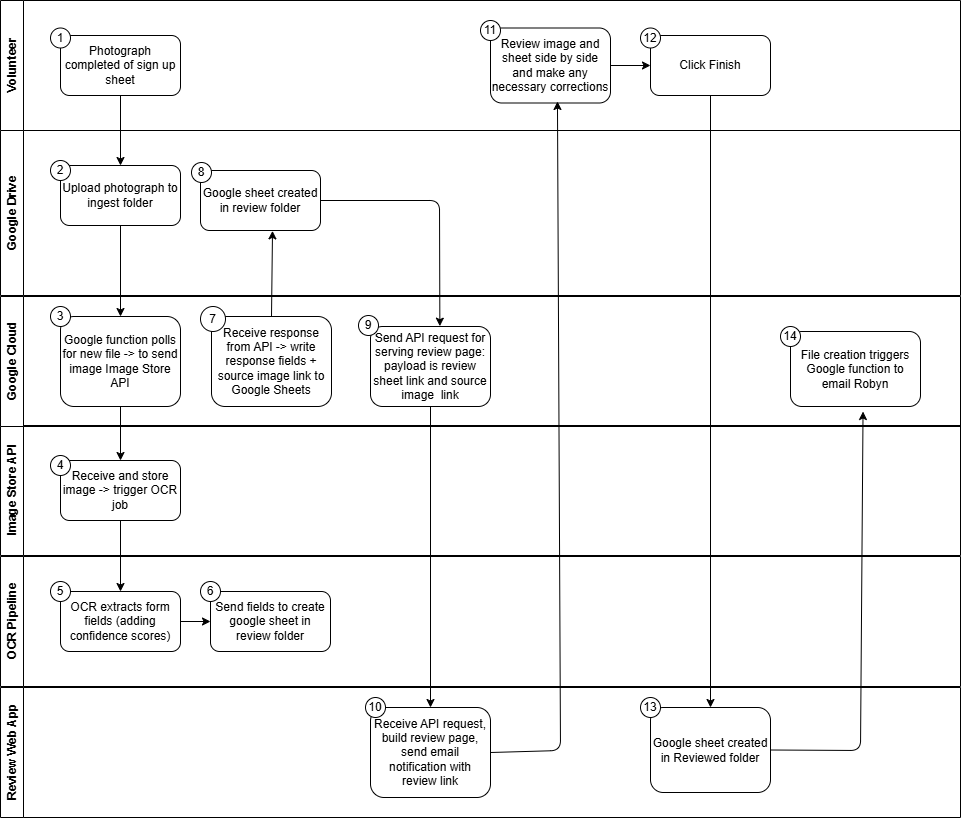

The diagram above was exported from draw.io. Its source (the exported page's mxGraphModel, read from the mxfile embedded in the PNG):
<mxGraphModel dx="1056" dy="749" grid="1" gridSize="10" guides="1" tooltips="1" connect="1" arrows="1" fold="1" page="1" pageScale="1" pageWidth="850" pageHeight="1100" math="0" shadow="0">
  <root>
    <mxCell id="0" />
    <mxCell id="1" parent="0" />
    <mxCell id="27" value="Volunteer" style="swimlane;horizontal=0;whiteSpace=wrap;html=1;" parent="1" vertex="1">
      <mxGeometry x="30" y="20" width="960" height="130" as="geometry" />
    </mxCell>
    <mxCell id="33" value="Photograph completed of sign up sheet" style="rounded=1;whiteSpace=wrap;html=1;" parent="27" vertex="1">
      <mxGeometry x="60" y="35" width="120" height="60" as="geometry" />
    </mxCell>
    <mxCell id="56" style="edgeStyle=none;html=1;exitX=1;exitY=0.5;exitDx=0;exitDy=0;entryX=0;entryY=0.5;entryDx=0;entryDy=0;" parent="27" source="42" target="43" edge="1">
      <mxGeometry relative="1" as="geometry" />
    </mxCell>
    <mxCell id="42" value="Review image and sheet side by side and make any necessary corrections" style="rounded=1;whiteSpace=wrap;html=1;" parent="27" vertex="1">
      <mxGeometry x="490" y="27.5" width="120" height="75" as="geometry" />
    </mxCell>
    <mxCell id="43" value="Click Finish" style="rounded=1;whiteSpace=wrap;html=1;" parent="27" vertex="1">
      <mxGeometry x="650" y="35" width="120" height="60" as="geometry" />
    </mxCell>
    <mxCell id="58" value="1" style="ellipse;whiteSpace=wrap;html=1;aspect=fixed;" parent="27" vertex="1">
      <mxGeometry x="50" y="27.5" width="20" height="20" as="geometry" />
    </mxCell>
    <mxCell id="67" value="11" style="ellipse;whiteSpace=wrap;html=1;aspect=fixed;" parent="27" vertex="1">
      <mxGeometry x="480" y="20" width="20" height="20" as="geometry" />
    </mxCell>
    <mxCell id="68" value="12" style="ellipse;whiteSpace=wrap;html=1;aspect=fixed;" parent="27" vertex="1">
      <mxGeometry x="640" y="27.5" width="20" height="20" as="geometry" />
    </mxCell>
    <mxCell id="29" value="Google Drive" style="swimlane;horizontal=0;whiteSpace=wrap;html=1;" parent="1" vertex="1">
      <mxGeometry x="30" y="150" width="960" height="165" as="geometry" />
    </mxCell>
    <mxCell id="35" value="Upload photograph to ingest folder" style="rounded=1;whiteSpace=wrap;html=1;" parent="29" vertex="1">
      <mxGeometry x="60" y="35" width="120" height="60" as="geometry" />
    </mxCell>
    <mxCell id="59" value="2" style="ellipse;whiteSpace=wrap;html=1;aspect=fixed;" parent="29" vertex="1">
      <mxGeometry x="50" y="30" width="20" height="20" as="geometry" />
    </mxCell>
    <mxCell id="44" value="Google sheet created in review folder" style="rounded=1;whiteSpace=wrap;html=1;" parent="29" vertex="1">
      <mxGeometry x="200" y="40" width="120" height="60" as="geometry" />
    </mxCell>
    <mxCell id="30" value="Image Store API" style="swimlane;horizontal=0;whiteSpace=wrap;html=1;" parent="1" vertex="1">
      <mxGeometry x="30" y="445" width="960" height="130" as="geometry" />
    </mxCell>
    <mxCell id="38" value="Receive and store image -&amp;gt; trigger OCR job" style="rounded=1;whiteSpace=wrap;html=1;" parent="30" vertex="1">
      <mxGeometry x="60" y="35" width="120" height="60" as="geometry" />
    </mxCell>
    <mxCell id="61" value="4" style="ellipse;whiteSpace=wrap;html=1;aspect=fixed;" parent="30" vertex="1">
      <mxGeometry x="50" y="30" width="20" height="20" as="geometry" />
    </mxCell>
    <mxCell id="31" value="OCR Pipeline&lt;span style=&quot;font-family: monospace; font-size: 0px; font-weight: 400; text-align: start; white-space: nowrap;&quot;&gt;%3CmxGraphModel%3E%3Croot%3E%3CmxCell%20id%3D%220%22%2F%3E%3CmxCell%20id%3D%221%22%20parent%3D%220%22%2F%3E%3CmxCell%20id%3D%222%22%20value%3D%22Volunteer%22%20style%3D%22swimlane%3Bhorizontal%3D0%3BwhiteSpace%3Dwrap%3Bhtml%3D1%3B%22%20vertex%3D%221%22%20parent%3D%221%22%3E%3CmxGeometry%20x%3D%2230%22%20y%3D%2220%22%20width%3D%22750%22%20height%3D%22130%22%20as%3D%22geometry%22%2F%3E%3C%2FmxCell%3E%3C%2Froot%3E%3C%2FmxGraphModel%3E&lt;/span&gt;" style="swimlane;horizontal=0;whiteSpace=wrap;html=1;" parent="1" vertex="1">
      <mxGeometry x="30" y="576" width="960" height="130" as="geometry" />
    </mxCell>
    <mxCell id="51" value="" style="edgeStyle=none;html=1;" parent="31" source="39" target="45" edge="1">
      <mxGeometry relative="1" as="geometry" />
    </mxCell>
    <mxCell id="39" value="OCR extracts form fields (adding confidence scores)" style="rounded=1;whiteSpace=wrap;html=1;" parent="31" vertex="1">
      <mxGeometry x="60" y="35" width="120" height="60" as="geometry" />
    </mxCell>
    <mxCell id="45" value="Send fields to create google sheet in review folder" style="rounded=1;whiteSpace=wrap;html=1;" parent="31" vertex="1">
      <mxGeometry x="210" y="35" width="120" height="60" as="geometry" />
    </mxCell>
    <mxCell id="62" value="5" style="ellipse;whiteSpace=wrap;html=1;aspect=fixed;" parent="31" vertex="1">
      <mxGeometry x="50" y="25" width="20" height="20" as="geometry" />
    </mxCell>
    <mxCell id="63" value="6" style="ellipse;whiteSpace=wrap;html=1;aspect=fixed;" parent="31" vertex="1">
      <mxGeometry x="200" y="25" width="20" height="20" as="geometry" />
    </mxCell>
    <mxCell id="32" value="Review Web App" style="swimlane;horizontal=0;whiteSpace=wrap;html=1;" parent="1" vertex="1">
      <mxGeometry x="30" y="707" width="960" height="130" as="geometry" />
    </mxCell>
    <mxCell id="41" value="Receive API request, build review page, send email notification with review link" style="rounded=1;whiteSpace=wrap;html=1;" parent="32" vertex="1">
      <mxGeometry x="370" y="20" width="120" height="90" as="geometry" />
    </mxCell>
    <mxCell id="66" value="10" style="ellipse;whiteSpace=wrap;html=1;aspect=fixed;" parent="32" vertex="1">
      <mxGeometry x="365" y="10" width="20" height="20" as="geometry" />
    </mxCell>
    <mxCell id="46" value="Google sheet created in Reviewed folder" style="rounded=1;whiteSpace=wrap;html=1;" parent="32" vertex="1">
      <mxGeometry x="650" y="20" width="120" height="85" as="geometry" />
    </mxCell>
    <mxCell id="69" value="13" style="ellipse;whiteSpace=wrap;html=1;aspect=fixed;" parent="32" vertex="1">
      <mxGeometry x="640" y="10" width="20" height="20" as="geometry" />
    </mxCell>
    <mxCell id="36" value="Google Cloud" style="swimlane;horizontal=0;whiteSpace=wrap;html=1;" parent="1" vertex="1">
      <mxGeometry x="30" y="316" width="960" height="130" as="geometry" />
    </mxCell>
    <mxCell id="37" value="Google function polls for new file -&amp;gt; to send image Image Store API" style="rounded=1;whiteSpace=wrap;html=1;" parent="36" vertex="1">
      <mxGeometry x="60" y="20" width="120" height="90" as="geometry" />
    </mxCell>
    <mxCell id="60" value="3" style="ellipse;whiteSpace=wrap;html=1;aspect=fixed;" parent="36" vertex="1">
      <mxGeometry x="50" y="10" width="20" height="20" as="geometry" />
    </mxCell>
    <mxCell id="73" value="File creation triggers Google function to email Robyn" style="rounded=1;whiteSpace=wrap;html=1;" parent="36" vertex="1">
      <mxGeometry x="790" y="35" width="130" height="75" as="geometry" />
    </mxCell>
    <mxCell id="75" value="14" style="ellipse;whiteSpace=wrap;html=1;aspect=fixed;" parent="36" vertex="1">
      <mxGeometry x="780" y="30" width="20" height="20" as="geometry" />
    </mxCell>
    <mxCell id="65" value="8" style="ellipse;whiteSpace=wrap;html=1;aspect=fixed;" parent="36" vertex="1">
      <mxGeometry x="191" y="-134" width="20" height="20" as="geometry" />
    </mxCell>
    <mxCell id="40" value="Send API request for serving review page:&lt;br&gt;payload is review sheet link and source image&amp;nbsp; link" style="rounded=1;whiteSpace=wrap;html=1;" parent="36" vertex="1">
      <mxGeometry x="370" y="30" width="120" height="80" as="geometry" />
    </mxCell>
    <mxCell id="76" value="Receive response from API -&amp;gt; write response fields + source image link to Google Sheets" style="rounded=1;whiteSpace=wrap;html=1;" vertex="1" parent="36">
      <mxGeometry x="211" y="20" width="120" height="90" as="geometry" />
    </mxCell>
    <mxCell id="79" value="7" style="ellipse;whiteSpace=wrap;html=1;aspect=fixed;" vertex="1" parent="36">
      <mxGeometry x="200" y="10" width="25" height="25" as="geometry" />
    </mxCell>
    <mxCell id="83" value="9" style="ellipse;whiteSpace=wrap;html=1;aspect=fixed;" vertex="1" parent="36">
      <mxGeometry x="358" y="19" width="20" height="20" as="geometry" />
    </mxCell>
    <mxCell id="47" style="edgeStyle=none;html=1;entryX=0.5;entryY=0;entryDx=0;entryDy=0;" parent="1" source="33" target="35" edge="1">
      <mxGeometry relative="1" as="geometry">
        <mxPoint x="150" y="140" as="targetPoint" />
      </mxGeometry>
    </mxCell>
    <mxCell id="48" value="" style="edgeStyle=none;html=1;" parent="1" source="35" target="37" edge="1">
      <mxGeometry relative="1" as="geometry" />
    </mxCell>
    <mxCell id="49" value="" style="edgeStyle=none;html=1;" parent="1" source="37" target="38" edge="1">
      <mxGeometry relative="1" as="geometry" />
    </mxCell>
    <mxCell id="50" value="" style="edgeStyle=none;html=1;" parent="1" source="38" target="39" edge="1">
      <mxGeometry relative="1" as="geometry" />
    </mxCell>
    <mxCell id="54" value="" style="edgeStyle=none;html=1;" parent="1" source="40" target="41" edge="1">
      <mxGeometry relative="1" as="geometry" />
    </mxCell>
    <mxCell id="55" style="edgeStyle=none;html=1;exitX=1;exitY=0.5;exitDx=0;exitDy=0;entryX=0.558;entryY=0.98;entryDx=0;entryDy=0;entryPerimeter=0;" parent="1" source="41" target="42" edge="1">
      <mxGeometry relative="1" as="geometry">
        <Array as="points">
          <mxPoint x="590" y="770" />
        </Array>
      </mxGeometry>
    </mxCell>
    <mxCell id="57" style="edgeStyle=none;html=1;exitX=0.5;exitY=1;exitDx=0;exitDy=0;entryX=0.5;entryY=0;entryDx=0;entryDy=0;" parent="1" source="43" target="46" edge="1">
      <mxGeometry relative="1" as="geometry" />
    </mxCell>
    <mxCell id="74" style="edgeStyle=none;html=1;exitX=1;exitY=0.5;exitDx=0;exitDy=0;entryX=0.558;entryY=1.067;entryDx=0;entryDy=0;entryPerimeter=0;" parent="1" source="46" target="73" edge="1">
      <mxGeometry relative="1" as="geometry">
        <Array as="points">
          <mxPoint x="890" y="770" />
        </Array>
      </mxGeometry>
    </mxCell>
    <mxCell id="78" style="edgeStyle=none;html=1;exitX=0.5;exitY=0;exitDx=0;exitDy=0;entryX=0.6;entryY=1.006;entryDx=0;entryDy=0;entryPerimeter=0;" edge="1" parent="1" source="76" target="44">
      <mxGeometry relative="1" as="geometry" />
    </mxCell>
    <mxCell id="80" style="edgeStyle=none;html=1;exitX=1;exitY=0.5;exitDx=0;exitDy=0;entryX=0.578;entryY=-0.004;entryDx=0;entryDy=0;entryPerimeter=0;" edge="1" parent="1" source="44" target="40">
      <mxGeometry relative="1" as="geometry">
        <Array as="points">
          <mxPoint x="469" y="220" />
        </Array>
      </mxGeometry>
    </mxCell>
  </root>
</mxGraphModel>